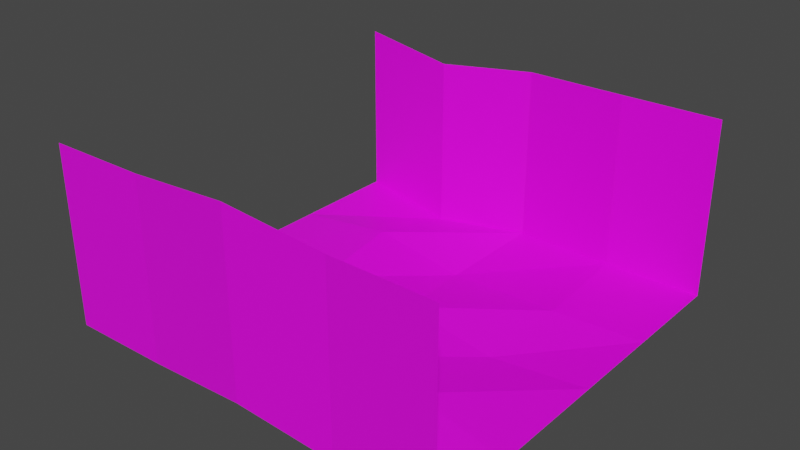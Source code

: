 # Source: tunnel_part_ugly_brick.blend  (saved by Blender 2.82.7; exported with 4.5.12 LTS)
import bpy
from mathutils import Matrix  # noqa: F401  (used for matrix-valued properties, if any)

bpy.ops.wm.read_factory_settings(use_empty=True)
scene = bpy.context.scene
scene.name = 'Scene'

# ---- collections
col_collection = bpy.data.collections.new('Collection'); scene.collection.children.link(col_collection)

# ---- images (referenced by path relative to the original .blend; pixels are not part of the script)
import os
ASSET_DIR = os.environ.get("B2B_ASSET_DIR", "")  # directory of the original .blend (textures are referenced by path, not embedded)
HERE = os.path.dirname(os.path.abspath(__file__))  # packed textures are extracted next to this script under _unpacked/

def load_image(name, relpath, width, height, colorspace="sRGB"):
    """Load a texture the original file referenced (path relative to the .blend, or extracted next to this script)."""
    p = next((c for c in (os.path.join(HERE, relpath), os.path.join(ASSET_DIR, relpath)) if relpath and os.path.exists(c)), "")
    if p:
        img = bpy.data.images.load(p, check_existing=True)
        img.name = name
    else:  # same state as the original file: an image datablock whose file is absent (Cycles renders it pink)
        img = bpy.data.images.new(name, width, height)
        img.source = "FILE"
        img.filepath = "//" + (relpath or name)
    img.colorspace_settings.name = colorspace
    return img
img_ugly_brick_png = load_image('ugly_brick.png', 'ugly_brick.png', 1024, 1024, 'sRGB')

# ---- materials (node trees are filled in below, after node groups)
mat_material_001 = bpy.data.materials.new('Material.001')
mat_material_001.use_transparent_shadow = False

# ---- material node trees
mat_material_001.use_nodes = True; mat_material_001.node_tree.nodes.clear()
_N = mat_material_001.node_tree.nodes; _L = mat_material_001.node_tree.links
n0 = _N.new('ShaderNodeOutputMaterial'); n0.name = 'Material Output'; n0.location = (300, 300)
n1 = _N.new('ShaderNodeBsdfPrincipled'); n1.name = 'Principled BSDF'; n1.location = (10, 300)
n1.distribution = 'GGX'
n1.subsurface_method = 'BURLEY'
n1.inputs[3].default_value = 1.45
n1.inputs[27].default_value = (0.0, 0.0, 0.0, 1.0)
n1.inputs[28].default_value = 1.0
n2 = _N.new('ShaderNodeTexImage'); n2.name = 'Image Texture'; n2.location = (-367, 178)
n2.image = img_ugly_brick_png
_L.new(n1.outputs[0], n0.inputs[0])
_L.new(n2.outputs[0], n1.inputs[0])
n0.is_active_output = True

# ---- world
world_world = bpy.data.worlds.new('World'); scene.world = world_world
world_world.use_nodes = True; world_world.node_tree.nodes.clear()
_N = world_world.node_tree.nodes; _L = world_world.node_tree.links
n0 = _N.new('ShaderNodeOutputWorld'); n0.name = 'World Output'; n0.location = (300, 300)
n1 = _N.new('ShaderNodeBackground'); n1.name = 'Background'; n1.location = (10, 300)
n1.inputs[0].default_value = (0.05088, 0.05088, 0.05088, 1.0)
_L.new(n1.outputs[0], n0.inputs[0])
n0.is_active_output = True
world_world.color = (0.05088, 0.05088, 0.05088)
world_world.use_sun_shadow = False
world_world.sun_shadow_jitter_overblur = 0.0

# ---- meshes
me_plane = bpy.data.meshes.new('Plane')
me_plane.from_pydata([(-1.0, -1.0, 0.0), (1.0, -1.0, 0.0), (-1.0, 1.0, 0.0), (1.0, 1.0, 0.0), (-1.0, 0.4548, 0.0), (-1.0, 0.04213, 0.0), (-1.0, -0.4805, 0.0), (-0.5085, -0.9931, 0.0009945), (0.01519, -1.017, 0.0522), (0.4991, -0.9854, -0.007327), (1.0, -0.5734, 0.0), (1.0, 0.02523, 0.0), (1.0, 0.4803, 0.0), (0.511, 0.9892, 0.0009078), (-0.01477, 1.035, -0.02033), (-0.4937, 0.9527, -0.06047), (-0.4957, -0.5581, -0.03968), (-0.4644, -0.01675, 0.01225), (-0.5429, 0.5182, 0.01883), (-0.04042, -0.5445, 0.009314), (0.02886, 0.03413, 0.01226), (-0.06378, 0.5222, -0.06833), (0.4913, -0.4893, 0.02938), (0.5231, -0.006691, -0.03175), (0.5648, 0.4274, 0.01496), (-1.0, -1.0, 0.8889), (1.0, -1.0, 0.8889), (-1.0, 1.0, 0.8889), (1.0, 1.0, 0.8889), (-0.5085, -0.9931, 0.8899), (0.01519, -1.017, 0.9411), (0.4991, -0.9854, 0.8816), (0.511, 0.9892, 0.8898), (-0.01477, 1.035, 0.8686), (-0.4937, 0.9527, 0.8284)], [], [(24, 12, 3, 13), (4, 18, 15, 2), (18, 21, 14, 15), (21, 24, 13, 14), (0, 7, 16, 6), (6, 16, 17, 5), (5, 17, 18, 4), (7, 8, 19, 16), (16, 19, 20, 17), (17, 20, 21, 18), (8, 9, 22, 19), (19, 22, 23, 20), (20, 23, 24, 21), (9, 1, 10, 22), (22, 10, 11, 23), (23, 11, 12, 24), (7, 0, 25, 29), (14, 13, 32, 33), (2, 15, 34, 27), (1, 9, 31, 26), (8, 7, 29, 30), (15, 14, 33, 34), (13, 3, 28, 32), (9, 8, 30, 31)])
_uv = me_plane.uv_layers.new(name='UVMap')
_uv.uv.foreach_set('vector', [1.937, 1.937, 3.374, 1.937, 3.374, 3.374, 1.937, 3.374, -2.374, 1.937, -0.9369, 1.937, -0.9369, 3.374, -2.374, 3.374, -0.9369, 1.937, 0.5, 1.937, 0.5, 3.374, -0.9369, 3.374, 0.5, 1.937, 1.937, 1.937, 1.937, 3.374, 0.5, 3.374, -2.374, -2.374, -0.9369, -2.374, -0.9369, -0.9369, -2.374, -0.9369, -2.374, -0.9369, -0.9369, -0.9369, -0.9369, 0.5, -2.374, 0.5, -2.374, 0.5, -0.9369, 0.5, -0.9369, 1.937, -2.374, 1.937, -0.9369, -2.374, 0.5, -2.374, 0.5, -0.9369, -0.9369, -0.9369, -0.9369, -0.9369, 0.5, -0.9369, 0.5, 0.5, -0.9369, 0.5, -0.9369, 0.5, 0.5, 0.5, 0.5, 1.937, -0.9369, 1.937, 0.5, -2.374, 1.937, -2.374, 1.937, -0.9369, 0.5, -0.9369, 0.5, -0.9369, 1.937, -0.9369, 1.937, 0.5, 0.5, 0.5, 0.5, 0.5, 1.937, 0.5, 1.937, 1.937, 0.5, 1.937, 1.937, -2.374, 3.374, -2.374, 3.374, -0.9369, 1.937, -0.9369, 1.937, -0.9369, 3.374, -0.9369, 3.374, 0.5, 1.937, 0.5, 1.937, 0.5, 3.374, 0.5, 3.374, 1.937, 1.937, 1.937, -0.9369, -2.374, -2.374, -2.374, -2.374, -2.374, -0.9369, -2.374, 0.5, 3.374, 1.937, 3.374, 1.937, 3.374, 0.5, 3.374, -2.374, 3.374, -0.9369, 3.374, -0.9369, 3.374, -2.374, 3.374, 3.374, -2.374, 1.937, -2.374, 1.937, -2.374, 3.374, -2.374, 0.5, -2.374, -0.9369, -2.374, -0.9369, -2.374, 0.5, -2.374, -0.9369, 3.374, 0.5, 3.374, 0.5, 3.374, -0.9369, 3.374, 1.937, 3.374, 3.374, 3.374, 3.374, 3.374, 1.937, 3.374, 1.937, -2.374, 0.5, -2.374, 0.5, -2.374, 1.937, -2.374])
me_plane.materials.append(mat_material_001)
me_plane.use_remesh_fix_poles = True
me_plane.use_remesh_preserve_attributes = False
me_plane.use_mirror_vertex_groups = False
me_plane.update()

# ---- objects
ob_plane = bpy.data.objects.new('Plane', me_plane)

# ---- transforms, parenting, visibility, modifiers, constraints
ob_plane.location = (0.0, 0.0, 0.0)
ob_plane.scale = (1.5, 1.5, 1.5)
ob_plane.lineart.crease_threshold = 0.0

# ---- collection membership
col_collection.objects.link(ob_plane)

# ---- scene / render settings (as saved in the file)
scene.frame_start = 1; scene.frame_end = 250; scene.frame_set(21)
scene.render.engine = 'BLENDER_EEVEE_NEXT'
scene.cycles.use_denoising = False
scene.cycles.samples = 128
scene.cycles.sampling_pattern = 'TABULATED_SOBOL'
scene.cycles.use_adaptive_sampling = False
scene.cycles.use_light_tree = False
scene.view_settings.view_transform = 'Filmic'
bpy.context.view_layer.update()

# ---- added for rendering (the .blend has no active camera and no usable light): camera, sun
cam_auto = bpy.data.cameras.new('AutoCamera')
cam_auto.lens = 50.0
cam_auto.sensor_width = 36.0
cam_auto.clip_end = 1000.0
ob_auto_camera = bpy.data.objects.new('AutoCamera', cam_auto)
scene.collection.objects.link(ob_auto_camera)
ob_auto_camera.location = (4.21593, -5.04538, 4.02731)
ob_auto_camera.rotation_euler = (1.09748, -7.21219e-08, 0.694738)
scene.camera = ob_auto_camera
light_auto_sun = bpy.data.lights.new('AutoSun', 'SUN')
light_auto_sun.energy = 3.0
light_auto_sun.angle = 0.0523599
ob_auto_sun = bpy.data.objects.new('AutoSun', light_auto_sun)
scene.collection.objects.link(ob_auto_sun)
ob_auto_sun.rotation_euler = (0.872665, 0.174533, 0.523599)
bpy.context.view_layer.update()
